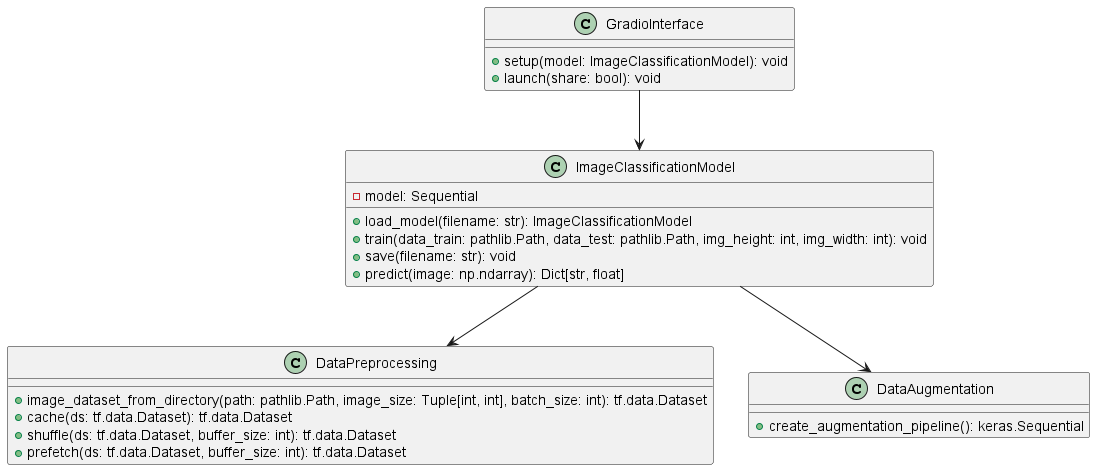

The diagram above was rendered by PlantUML. Its source (embedded in the PNG):
@startuml

class ImageClassificationModel {
  - model: Sequential
  + load_model(filename: str): ImageClassificationModel
  + train(data_train: pathlib.Path, data_test: pathlib.Path, img_height: int, img_width: int): void
  + save(filename: str): void
  + predict(image: np.ndarray): Dict[str, float]
}

class DataPreprocessing {
  + image_dataset_from_directory(path: pathlib.Path, image_size: Tuple[int, int], batch_size: int): tf.data.Dataset
  + cache(ds: tf.data.Dataset): tf.data.Dataset
  + shuffle(ds: tf.data.Dataset, buffer_size: int): tf.data.Dataset
  + prefetch(ds: tf.data.Dataset, buffer_size: int): tf.data.Dataset
}

class GradioInterface {
  + setup(model: ImageClassificationModel): void
  + launch(share: bool): void
}

class DataAugmentation {
  + create_augmentation_pipeline(): keras.Sequential
}

ImageClassificationModel --> DataPreprocessing
GradioInterface --> ImageClassificationModel
ImageClassificationModel --> DataAugmentation

@enduml